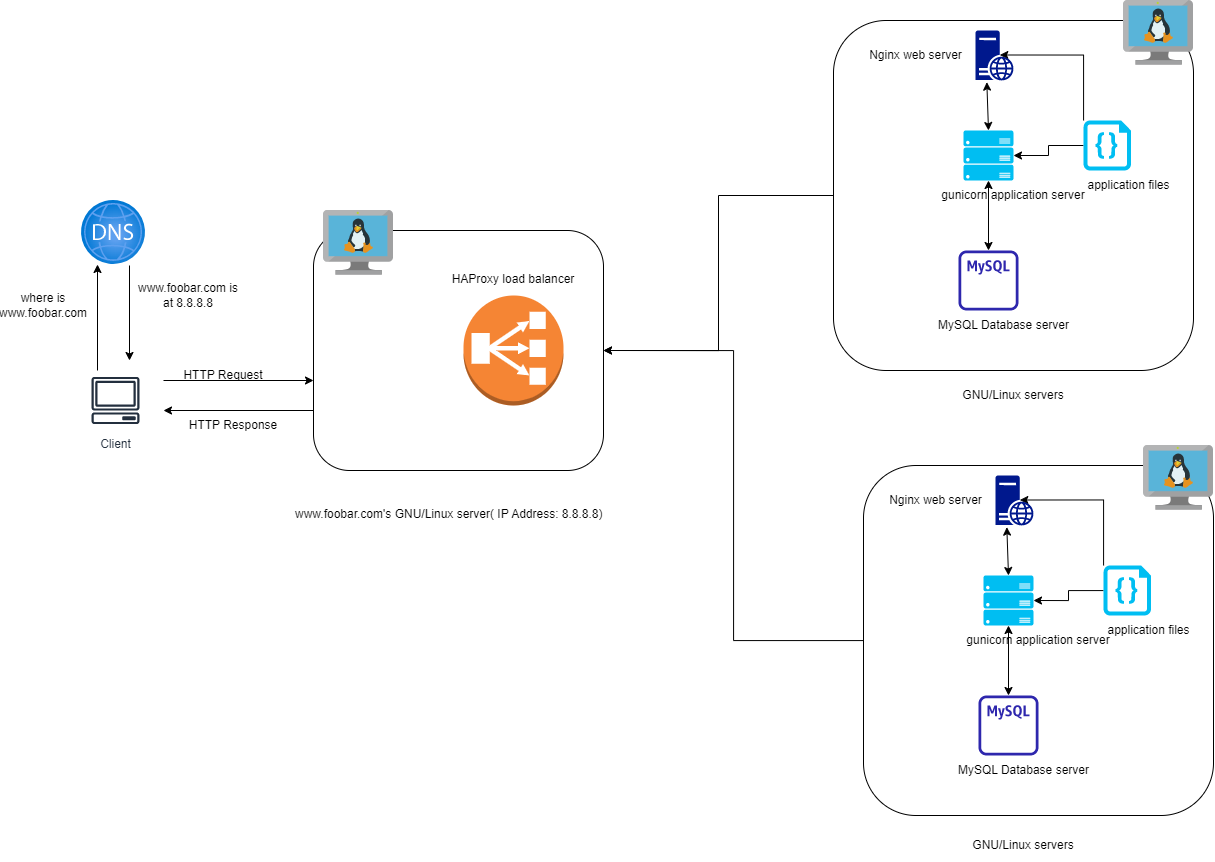

The diagram above was exported from draw.io. Its source (the exported page's mxGraphModel, read from the mxfile embedded in the PNG):
<mxGraphModel dx="1591" dy="1811" grid="1" gridSize="10" guides="1" tooltips="1" connect="1" arrows="1" fold="1" page="1" pageScale="1" pageWidth="850" pageHeight="1100" math="0" shadow="0">
  <root>
    <mxCell id="0" />
    <mxCell id="1" parent="0" />
    <mxCell id="VHoBgTdij15EPy37YsA1-1" value="Client" style="sketch=0;outlineConnect=0;fontColor=#232F3E;gradientColor=none;strokeColor=#232F3E;fillColor=#ffffff;dashed=0;verticalLabelPosition=bottom;verticalAlign=top;align=center;html=1;fontSize=12;fontStyle=0;aspect=fixed;shape=mxgraph.aws4.resourceIcon;resIcon=mxgraph.aws4.client;" vertex="1" parent="1">
      <mxGeometry x="162" y="290" width="60" height="60" as="geometry" />
    </mxCell>
    <mxCell id="VHoBgTdij15EPy37YsA1-2" value="" style="endArrow=classic;html=1;rounded=0;entryX=0.219;entryY=1.005;entryDx=0;entryDy=0;entryPerimeter=0;" edge="1" parent="1">
      <mxGeometry width="50" height="50" relative="1" as="geometry">
        <mxPoint x="174" y="290" as="sourcePoint" />
        <mxPoint x="174" y="184" as="targetPoint" />
      </mxGeometry>
    </mxCell>
    <mxCell id="VHoBgTdij15EPy37YsA1-3" value="" style="endArrow=classic;html=1;rounded=0;exitX=0.719;exitY=1.016;exitDx=0;exitDy=0;exitPerimeter=0;" edge="1" parent="1">
      <mxGeometry width="50" height="50" relative="1" as="geometry">
        <mxPoint x="206" y="185" as="sourcePoint" />
        <mxPoint x="206" y="280" as="targetPoint" />
      </mxGeometry>
    </mxCell>
    <mxCell id="VHoBgTdij15EPy37YsA1-4" value="" style="endArrow=classic;html=1;rounded=0;" edge="1" parent="1">
      <mxGeometry width="50" height="50" relative="1" as="geometry">
        <mxPoint x="240" y="300" as="sourcePoint" />
        <mxPoint x="390" y="300" as="targetPoint" />
      </mxGeometry>
    </mxCell>
    <mxCell id="VHoBgTdij15EPy37YsA1-5" value="" style="endArrow=classic;html=1;rounded=0;" edge="1" parent="1">
      <mxGeometry width="50" height="50" relative="1" as="geometry">
        <mxPoint x="390" y="330" as="sourcePoint" />
        <mxPoint x="240" y="330" as="targetPoint" />
      </mxGeometry>
    </mxCell>
    <mxCell id="VHoBgTdij15EPy37YsA1-6" value="HTTP Request" style="text;html=1;strokeColor=none;fillColor=none;align=center;verticalAlign=middle;whiteSpace=wrap;rounded=0;" vertex="1" parent="1">
      <mxGeometry x="230" y="280" width="140" height="30" as="geometry" />
    </mxCell>
    <mxCell id="VHoBgTdij15EPy37YsA1-7" value="HTTP Response" style="text;html=1;strokeColor=none;fillColor=none;align=center;verticalAlign=middle;whiteSpace=wrap;rounded=0;" vertex="1" parent="1">
      <mxGeometry x="240" y="330" width="140" height="30" as="geometry" />
    </mxCell>
    <mxCell id="VHoBgTdij15EPy37YsA1-8" value="www.foobar.com is at 8.8.8.8" style="text;html=1;strokeColor=none;fillColor=none;align=center;verticalAlign=middle;whiteSpace=wrap;rounded=0;" vertex="1" parent="1">
      <mxGeometry x="210" y="200" width="110" height="30" as="geometry" />
    </mxCell>
    <mxCell id="VHoBgTdij15EPy37YsA1-9" value="where is www.foobar.com" style="text;html=1;strokeColor=none;fillColor=none;align=center;verticalAlign=middle;whiteSpace=wrap;rounded=0;" vertex="1" parent="1">
      <mxGeometry x="90" y="210" width="60" height="30" as="geometry" />
    </mxCell>
    <mxCell id="VHoBgTdij15EPy37YsA1-10" value="" style="aspect=fixed;html=1;points=[];align=center;image;fontSize=12;image=img/lib/azure2/networking/DNS_Zones.svg;" vertex="1" parent="1">
      <mxGeometry x="158" y="120" width="64" height="64" as="geometry" />
    </mxCell>
    <mxCell id="VHoBgTdij15EPy37YsA1-12" value="" style="rounded=1;whiteSpace=wrap;html=1;" vertex="1" parent="1">
      <mxGeometry x="390" y="150" width="290" height="240" as="geometry" />
    </mxCell>
    <mxCell id="VHoBgTdij15EPy37YsA1-13" value="" style="outlineConnect=0;dashed=0;verticalLabelPosition=bottom;verticalAlign=top;align=center;html=1;shape=mxgraph.aws3.classic_load_balancer;fillColor=#F58534;gradientColor=none;" vertex="1" parent="1">
      <mxGeometry x="540" y="215" width="100" height="110" as="geometry" />
    </mxCell>
    <mxCell id="VHoBgTdij15EPy37YsA1-14" value="HAProxy load balancer" style="text;html=1;strokeColor=none;fillColor=none;align=center;verticalAlign=middle;whiteSpace=wrap;rounded=0;" vertex="1" parent="1">
      <mxGeometry x="520" y="184" width="140" height="30" as="geometry" />
    </mxCell>
    <mxCell id="VHoBgTdij15EPy37YsA1-67" style="edgeStyle=orthogonalEdgeStyle;rounded=0;orthogonalLoop=1;jettySize=auto;html=1;entryX=1;entryY=0.5;entryDx=0;entryDy=0;" edge="1" parent="1" source="VHoBgTdij15EPy37YsA1-41" target="VHoBgTdij15EPy37YsA1-12">
      <mxGeometry relative="1" as="geometry" />
    </mxCell>
    <mxCell id="VHoBgTdij15EPy37YsA1-41" value="gunicorn application server" style="rounded=1;whiteSpace=wrap;html=1;" vertex="1" parent="1">
      <mxGeometry x="910" y="-60" width="360" height="350" as="geometry" />
    </mxCell>
    <mxCell id="VHoBgTdij15EPy37YsA1-42" style="edgeStyle=orthogonalEdgeStyle;rounded=0;orthogonalLoop=1;jettySize=auto;html=1;entryX=1;entryY=0.5;entryDx=0;entryDy=0;entryPerimeter=0;" edge="1" parent="1" source="VHoBgTdij15EPy37YsA1-44" target="VHoBgTdij15EPy37YsA1-46">
      <mxGeometry relative="1" as="geometry" />
    </mxCell>
    <mxCell id="VHoBgTdij15EPy37YsA1-43" style="edgeStyle=orthogonalEdgeStyle;rounded=0;orthogonalLoop=1;jettySize=auto;html=1;entryX=0.64;entryY=0.49;entryDx=0;entryDy=0;entryPerimeter=0;" edge="1" parent="1" source="VHoBgTdij15EPy37YsA1-44" target="VHoBgTdij15EPy37YsA1-49">
      <mxGeometry relative="1" as="geometry">
        <Array as="points">
          <mxPoint x="1160" y="-25" />
        </Array>
      </mxGeometry>
    </mxCell>
    <mxCell id="VHoBgTdij15EPy37YsA1-44" value="" style="verticalLabelPosition=bottom;html=1;verticalAlign=top;align=center;strokeColor=none;fillColor=#00BEF2;shape=mxgraph.azure.code_file;pointerEvents=1;" vertex="1" parent="1">
      <mxGeometry x="1160" y="40" width="47.5" height="50" as="geometry" />
    </mxCell>
    <mxCell id="VHoBgTdij15EPy37YsA1-45" value="" style="sketch=0;outlineConnect=0;fontColor=#232F3E;gradientColor=none;fillColor=#2E27AD;strokeColor=none;dashed=0;verticalLabelPosition=bottom;verticalAlign=top;align=center;html=1;fontSize=12;fontStyle=0;aspect=fixed;pointerEvents=1;shape=mxgraph.aws4.rds_mysql_instance_alt;" vertex="1" parent="1">
      <mxGeometry x="1035" y="170" width="60" height="60" as="geometry" />
    </mxCell>
    <mxCell id="VHoBgTdij15EPy37YsA1-46" value="" style="verticalLabelPosition=bottom;html=1;verticalAlign=top;align=center;strokeColor=none;fillColor=#00BEF2;shape=mxgraph.azure.server_rack;" vertex="1" parent="1">
      <mxGeometry x="1040" y="50" width="50" height="50" as="geometry" />
    </mxCell>
    <mxCell id="VHoBgTdij15EPy37YsA1-47" value="application files" style="text;html=1;align=center;verticalAlign=middle;resizable=0;points=[];autosize=1;strokeColor=none;fillColor=none;" vertex="1" parent="1">
      <mxGeometry x="1150" y="90" width="110" height="30" as="geometry" />
    </mxCell>
    <mxCell id="VHoBgTdij15EPy37YsA1-48" value="" style="endArrow=classic;startArrow=classic;html=1;rounded=0;entryX=0.5;entryY=1;entryDx=0;entryDy=0;entryPerimeter=0;" edge="1" parent="1" source="VHoBgTdij15EPy37YsA1-45" target="VHoBgTdij15EPy37YsA1-46">
      <mxGeometry width="50" height="50" relative="1" as="geometry">
        <mxPoint x="1040" y="130" as="sourcePoint" />
        <mxPoint x="1090" y="80" as="targetPoint" />
      </mxGeometry>
    </mxCell>
    <mxCell id="VHoBgTdij15EPy37YsA1-49" value="" style="sketch=0;aspect=fixed;pointerEvents=1;shadow=0;dashed=0;html=1;strokeColor=none;labelPosition=center;verticalLabelPosition=bottom;verticalAlign=top;align=center;fillColor=#00188D;shape=mxgraph.mscae.enterprise.web_server" vertex="1" parent="1">
      <mxGeometry x="1052" y="-50" width="38" height="50" as="geometry" />
    </mxCell>
    <mxCell id="VHoBgTdij15EPy37YsA1-50" value="" style="endArrow=classic;startArrow=classic;html=1;rounded=0;exitX=0.5;exitY=0;exitDx=0;exitDy=0;exitPerimeter=0;entryX=0.298;entryY=1.033;entryDx=0;entryDy=0;entryPerimeter=0;" edge="1" parent="1" source="VHoBgTdij15EPy37YsA1-46" target="VHoBgTdij15EPy37YsA1-49">
      <mxGeometry width="50" height="50" relative="1" as="geometry">
        <mxPoint x="1040" y="130" as="sourcePoint" />
        <mxPoint x="1090" y="80" as="targetPoint" />
      </mxGeometry>
    </mxCell>
    <mxCell id="VHoBgTdij15EPy37YsA1-51" value="Nginx web server" style="text;html=1;align=center;verticalAlign=middle;resizable=0;points=[];autosize=1;strokeColor=none;fillColor=none;" vertex="1" parent="1">
      <mxGeometry x="932" y="-40" width="120" height="30" as="geometry" />
    </mxCell>
    <mxCell id="VHoBgTdij15EPy37YsA1-52" value="" style="sketch=0;aspect=fixed;html=1;points=[];align=center;image;fontSize=12;image=img/lib/mscae/VM_Linux.svg;" vertex="1" parent="1">
      <mxGeometry x="1200" y="-80" width="70" height="64.4" as="geometry" />
    </mxCell>
    <mxCell id="VHoBgTdij15EPy37YsA1-53" value="MySQL Database server" style="text;html=1;align=center;verticalAlign=middle;resizable=0;points=[];autosize=1;strokeColor=none;fillColor=none;" vertex="1" parent="1">
      <mxGeometry x="1005" y="230" width="150" height="30" as="geometry" />
    </mxCell>
    <mxCell id="VHoBgTdij15EPy37YsA1-70" style="edgeStyle=orthogonalEdgeStyle;rounded=0;orthogonalLoop=1;jettySize=auto;html=1;entryX=1;entryY=0.5;entryDx=0;entryDy=0;" edge="1" parent="1" source="VHoBgTdij15EPy37YsA1-54" target="VHoBgTdij15EPy37YsA1-12">
      <mxGeometry relative="1" as="geometry" />
    </mxCell>
    <mxCell id="VHoBgTdij15EPy37YsA1-54" value="gunicorn application server" style="rounded=1;whiteSpace=wrap;html=1;" vertex="1" parent="1">
      <mxGeometry x="940" y="385" width="350" height="350" as="geometry" />
    </mxCell>
    <mxCell id="VHoBgTdij15EPy37YsA1-55" style="edgeStyle=orthogonalEdgeStyle;rounded=0;orthogonalLoop=1;jettySize=auto;html=1;entryX=1;entryY=0.5;entryDx=0;entryDy=0;entryPerimeter=0;" edge="1" source="VHoBgTdij15EPy37YsA1-57" target="VHoBgTdij15EPy37YsA1-59" parent="1">
      <mxGeometry relative="1" as="geometry" />
    </mxCell>
    <mxCell id="VHoBgTdij15EPy37YsA1-56" style="edgeStyle=orthogonalEdgeStyle;rounded=0;orthogonalLoop=1;jettySize=auto;html=1;entryX=0.64;entryY=0.49;entryDx=0;entryDy=0;entryPerimeter=0;" edge="1" source="VHoBgTdij15EPy37YsA1-57" target="VHoBgTdij15EPy37YsA1-62" parent="1">
      <mxGeometry relative="1" as="geometry">
        <Array as="points">
          <mxPoint x="1180" y="420" />
        </Array>
      </mxGeometry>
    </mxCell>
    <mxCell id="VHoBgTdij15EPy37YsA1-57" value="" style="verticalLabelPosition=bottom;html=1;verticalAlign=top;align=center;strokeColor=none;fillColor=#00BEF2;shape=mxgraph.azure.code_file;pointerEvents=1;" vertex="1" parent="1">
      <mxGeometry x="1180" y="485" width="47.5" height="50" as="geometry" />
    </mxCell>
    <mxCell id="VHoBgTdij15EPy37YsA1-58" value="" style="sketch=0;outlineConnect=0;fontColor=#232F3E;gradientColor=none;fillColor=#2E27AD;strokeColor=none;dashed=0;verticalLabelPosition=bottom;verticalAlign=top;align=center;html=1;fontSize=12;fontStyle=0;aspect=fixed;pointerEvents=1;shape=mxgraph.aws4.rds_mysql_instance_alt;" vertex="1" parent="1">
      <mxGeometry x="1055" y="615" width="60" height="60" as="geometry" />
    </mxCell>
    <mxCell id="VHoBgTdij15EPy37YsA1-59" value="" style="verticalLabelPosition=bottom;html=1;verticalAlign=top;align=center;strokeColor=none;fillColor=#00BEF2;shape=mxgraph.azure.server_rack;" vertex="1" parent="1">
      <mxGeometry x="1060" y="495" width="50" height="50" as="geometry" />
    </mxCell>
    <mxCell id="VHoBgTdij15EPy37YsA1-60" value="application files" style="text;html=1;align=center;verticalAlign=middle;resizable=0;points=[];autosize=1;strokeColor=none;fillColor=none;" vertex="1" parent="1">
      <mxGeometry x="1170" y="535" width="110" height="30" as="geometry" />
    </mxCell>
    <mxCell id="VHoBgTdij15EPy37YsA1-61" value="" style="endArrow=classic;startArrow=classic;html=1;rounded=0;entryX=0.5;entryY=1;entryDx=0;entryDy=0;entryPerimeter=0;" edge="1" source="VHoBgTdij15EPy37YsA1-58" target="VHoBgTdij15EPy37YsA1-59" parent="1">
      <mxGeometry width="50" height="50" relative="1" as="geometry">
        <mxPoint x="1060" y="575" as="sourcePoint" />
        <mxPoint x="1110" y="525" as="targetPoint" />
      </mxGeometry>
    </mxCell>
    <mxCell id="VHoBgTdij15EPy37YsA1-62" value="" style="sketch=0;aspect=fixed;pointerEvents=1;shadow=0;dashed=0;html=1;strokeColor=none;labelPosition=center;verticalLabelPosition=bottom;verticalAlign=top;align=center;fillColor=#00188D;shape=mxgraph.mscae.enterprise.web_server" vertex="1" parent="1">
      <mxGeometry x="1072" y="395" width="38" height="50" as="geometry" />
    </mxCell>
    <mxCell id="VHoBgTdij15EPy37YsA1-63" value="" style="endArrow=classic;startArrow=classic;html=1;rounded=0;exitX=0.5;exitY=0;exitDx=0;exitDy=0;exitPerimeter=0;entryX=0.298;entryY=1.033;entryDx=0;entryDy=0;entryPerimeter=0;" edge="1" source="VHoBgTdij15EPy37YsA1-59" target="VHoBgTdij15EPy37YsA1-62" parent="1">
      <mxGeometry width="50" height="50" relative="1" as="geometry">
        <mxPoint x="1060" y="575" as="sourcePoint" />
        <mxPoint x="1110" y="525" as="targetPoint" />
      </mxGeometry>
    </mxCell>
    <mxCell id="VHoBgTdij15EPy37YsA1-64" value="Nginx web server" style="text;html=1;align=center;verticalAlign=middle;resizable=0;points=[];autosize=1;strokeColor=none;fillColor=none;" vertex="1" parent="1">
      <mxGeometry x="952" y="405" width="120" height="30" as="geometry" />
    </mxCell>
    <mxCell id="VHoBgTdij15EPy37YsA1-65" value="" style="sketch=0;aspect=fixed;html=1;points=[];align=center;image;fontSize=12;image=img/lib/mscae/VM_Linux.svg;" vertex="1" parent="1">
      <mxGeometry x="1220" y="365" width="70" height="64.4" as="geometry" />
    </mxCell>
    <mxCell id="VHoBgTdij15EPy37YsA1-66" value="MySQL Database server" style="text;html=1;align=center;verticalAlign=middle;resizable=0;points=[];autosize=1;strokeColor=none;fillColor=none;" vertex="1" parent="1">
      <mxGeometry x="1025" y="675" width="150" height="30" as="geometry" />
    </mxCell>
    <mxCell id="VHoBgTdij15EPy37YsA1-71" value="" style="sketch=0;aspect=fixed;html=1;points=[];align=center;image;fontSize=12;image=img/lib/mscae/VM_Linux.svg;" vertex="1" parent="1">
      <mxGeometry x="400" y="130" width="70" height="64.4" as="geometry" />
    </mxCell>
    <mxCell id="VHoBgTdij15EPy37YsA1-72" value="www.foobar.com's  GNU/Linux server( IP Address: 8.8.8.8)" style="text;whiteSpace=wrap;html=1;" vertex="1" parent="1">
      <mxGeometry x="370" y="420" width="340" height="40" as="geometry" />
    </mxCell>
    <mxCell id="VHoBgTdij15EPy37YsA1-73" value="GNU/Linux servers" style="text;html=1;strokeColor=none;fillColor=none;align=center;verticalAlign=middle;whiteSpace=wrap;rounded=0;" vertex="1" parent="1">
      <mxGeometry x="995" y="300" width="190" height="30" as="geometry" />
    </mxCell>
    <mxCell id="VHoBgTdij15EPy37YsA1-74" value="GNU/Linux servers" style="text;html=1;strokeColor=none;fillColor=none;align=center;verticalAlign=middle;whiteSpace=wrap;rounded=0;" vertex="1" parent="1">
      <mxGeometry x="1005" y="750" width="190" height="30" as="geometry" />
    </mxCell>
  </root>
</mxGraphModel>